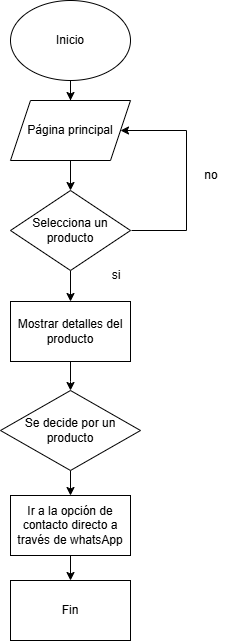

The diagram above was exported from draw.io. Its source (the exported page's mxGraphModel, read from the mxfile embedded in the PNG):
<mxGraphModel dx="832" dy="481" grid="1" gridSize="10" guides="1" tooltips="1" connect="1" arrows="1" fold="1" page="1" pageScale="1" pageWidth="827" pageHeight="1169" math="0" shadow="0">
  <root>
    <mxCell id="0" />
    <mxCell id="1" parent="0" />
    <mxCell id="DNFCwpeC0Yp4ix61F3wb-3" value="" style="edgeStyle=orthogonalEdgeStyle;rounded=0;orthogonalLoop=1;jettySize=auto;html=1;" edge="1" parent="1" source="DNFCwpeC0Yp4ix61F3wb-1" target="DNFCwpeC0Yp4ix61F3wb-2">
      <mxGeometry relative="1" as="geometry" />
    </mxCell>
    <mxCell id="DNFCwpeC0Yp4ix61F3wb-1" value="Inicio" style="ellipse;whiteSpace=wrap;html=1;" vertex="1" parent="1">
      <mxGeometry x="354" y="60" width="120" height="80" as="geometry" />
    </mxCell>
    <mxCell id="DNFCwpeC0Yp4ix61F3wb-5" value="" style="edgeStyle=orthogonalEdgeStyle;rounded=0;orthogonalLoop=1;jettySize=auto;html=1;" edge="1" parent="1" source="DNFCwpeC0Yp4ix61F3wb-2" target="DNFCwpeC0Yp4ix61F3wb-4">
      <mxGeometry relative="1" as="geometry" />
    </mxCell>
    <mxCell id="DNFCwpeC0Yp4ix61F3wb-2" value="Página principal" style="shape=parallelogram;perimeter=parallelogramPerimeter;whiteSpace=wrap;html=1;fixedSize=1;" vertex="1" parent="1">
      <mxGeometry x="354" y="160" width="120" height="60" as="geometry" />
    </mxCell>
    <mxCell id="DNFCwpeC0Yp4ix61F3wb-8" style="edgeStyle=orthogonalEdgeStyle;rounded=0;orthogonalLoop=1;jettySize=auto;html=1;" edge="1" parent="1" source="DNFCwpeC0Yp4ix61F3wb-4" target="DNFCwpeC0Yp4ix61F3wb-9">
      <mxGeometry relative="1" as="geometry">
        <mxPoint x="540" y="190" as="targetPoint" />
      </mxGeometry>
    </mxCell>
    <mxCell id="DNFCwpeC0Yp4ix61F3wb-12" value="" style="edgeStyle=elbowEdgeStyle;rounded=0;orthogonalLoop=1;jettySize=auto;html=1;entryX=1;entryY=0.5;entryDx=0;entryDy=0;" edge="1" parent="1" target="DNFCwpeC0Yp4ix61F3wb-2">
      <mxGeometry relative="1" as="geometry">
        <mxPoint x="475" y="290" as="sourcePoint" />
        <mxPoint x="571" y="200" as="targetPoint" />
        <Array as="points">
          <mxPoint x="530" y="250" />
        </Array>
      </mxGeometry>
    </mxCell>
    <mxCell id="DNFCwpeC0Yp4ix61F3wb-4" value="Selecciona un producto" style="rhombus;whiteSpace=wrap;html=1;" vertex="1" parent="1">
      <mxGeometry x="354" y="250" width="120" height="80" as="geometry" />
    </mxCell>
    <mxCell id="DNFCwpeC0Yp4ix61F3wb-15" value="" style="edgeStyle=orthogonalEdgeStyle;rounded=0;orthogonalLoop=1;jettySize=auto;html=1;" edge="1" parent="1" source="DNFCwpeC0Yp4ix61F3wb-9">
      <mxGeometry relative="1" as="geometry">
        <mxPoint x="414" y="450" as="targetPoint" />
      </mxGeometry>
    </mxCell>
    <mxCell id="DNFCwpeC0Yp4ix61F3wb-9" value="Mostrar detalles del producto" style="rounded=0;whiteSpace=wrap;html=1;" vertex="1" parent="1">
      <mxGeometry x="354" y="361" width="120" height="60" as="geometry" />
    </mxCell>
    <mxCell id="DNFCwpeC0Yp4ix61F3wb-10" value="si" style="text;html=1;align=center;verticalAlign=middle;whiteSpace=wrap;rounded=0;" vertex="1" parent="1">
      <mxGeometry x="430" y="320" width="60" height="30" as="geometry" />
    </mxCell>
    <mxCell id="DNFCwpeC0Yp4ix61F3wb-13" value="no" style="text;html=1;align=center;verticalAlign=middle;whiteSpace=wrap;rounded=0;" vertex="1" parent="1">
      <mxGeometry x="525" y="220" width="60" height="30" as="geometry" />
    </mxCell>
    <mxCell id="DNFCwpeC0Yp4ix61F3wb-18" value="" style="edgeStyle=orthogonalEdgeStyle;rounded=0;orthogonalLoop=1;jettySize=auto;html=1;" edge="1" parent="1" source="DNFCwpeC0Yp4ix61F3wb-16" target="DNFCwpeC0Yp4ix61F3wb-17">
      <mxGeometry relative="1" as="geometry" />
    </mxCell>
    <mxCell id="DNFCwpeC0Yp4ix61F3wb-16" value="Se decide por un producto" style="rhombus;whiteSpace=wrap;html=1;" vertex="1" parent="1">
      <mxGeometry x="344" y="450" width="140" height="80" as="geometry" />
    </mxCell>
    <mxCell id="DNFCwpeC0Yp4ix61F3wb-20" value="" style="edgeStyle=orthogonalEdgeStyle;rounded=0;orthogonalLoop=1;jettySize=auto;html=1;" edge="1" parent="1" source="DNFCwpeC0Yp4ix61F3wb-17" target="DNFCwpeC0Yp4ix61F3wb-19">
      <mxGeometry relative="1" as="geometry" />
    </mxCell>
    <mxCell id="DNFCwpeC0Yp4ix61F3wb-17" value="Ir a la opción de contacto directo a través de whatsApp" style="rounded=0;whiteSpace=wrap;html=1;" vertex="1" parent="1">
      <mxGeometry x="354" y="555" width="120" height="60" as="geometry" />
    </mxCell>
    <mxCell id="DNFCwpeC0Yp4ix61F3wb-19" value="Fin" style="rounded=0;whiteSpace=wrap;html=1;" vertex="1" parent="1">
      <mxGeometry x="354" y="640" width="120" height="60" as="geometry" />
    </mxCell>
  </root>
</mxGraphModel>